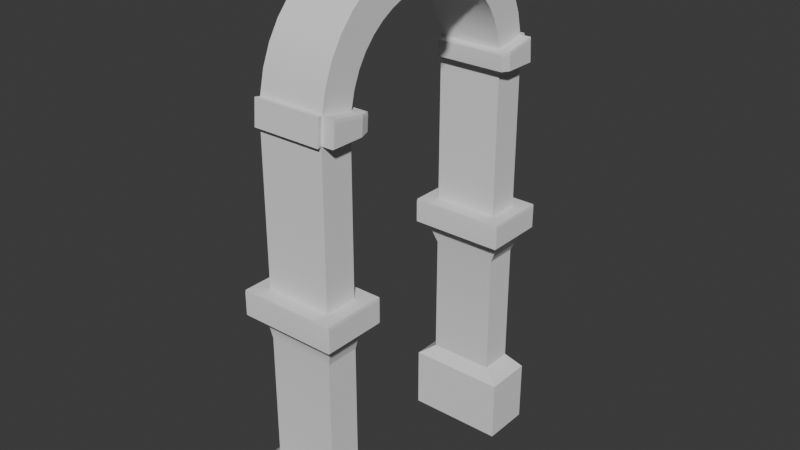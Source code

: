 # Source: eden_arch.blend  (saved by Blender 4.2.66; exported with 4.5.12 LTS)
import bpy
from mathutils import Matrix  # noqa: F401  (used for matrix-valued properties, if any)

bpy.ops.wm.read_factory_settings(use_empty=True)
scene = bpy.context.scene
scene.name = 'Scene'

# ---- node groups
ng_smooth_by_angle = bpy.data.node_groups.new('Smooth by Angle', 'GeometryNodeTree')
_s = ng_smooth_by_angle.interface.new_socket(name='Mesh', in_out='OUTPUT', socket_type='NodeSocketGeometry')
_s = ng_smooth_by_angle.interface.new_socket(name='Mesh', in_out='INPUT', socket_type='NodeSocketGeometry')
_s = ng_smooth_by_angle.interface.new_socket(name='Angle', in_out='INPUT', socket_type='NodeSocketFloat')
_s.subtype = 'ANGLE'
_s.default_value = 0.5236
_s.min_value = 0.0
_s.max_value = 3.142
_s.description = 'Maximum face angle for smooth edges'
_s = ng_smooth_by_angle.interface.new_socket(name='Ignore Sharpness', in_out='INPUT', socket_type='NodeSocketBool')
_s.force_non_field = True
ng_smooth_by_angle.description = 'Set the sharpness of mesh edges based on the angle between the neighboring faces'
ng_smooth_by_angle.is_modifier = True
_N = ng_smooth_by_angle.nodes; _L = ng_smooth_by_angle.links
n0 = _N.new('GeometryNodeSetShadeSmooth'); n0.name = 'Set Shade Smooth'; n0.location = (120, -80)
n0.domain = 'EDGE'
n1 = _N.new('GeometryNodeSetShadeSmooth'); n1.name = 'Set Shade Smooth.001'; n1.location = (300, -80)
n2 = _N.new('NodeGroupOutput'); n2.name = 'Group Output'; n2.location = (480, -80)
n3 = _N.new('GeometryNodeInputMeshEdgeAngle'); n3.name = 'Edge Angle'; n3.location = (-440, -240)
n4 = _N.new('NodeGroupInput'); n4.name = 'Group Input'; n4.location = (-80, -80)
n5 = _N.new('GeometryNodeInputEdgeSmooth'); n5.name = 'Is Edge Smooth'; n5.location = (-260, -120)
n6 = _N.new('GeometryNodeInputShadeSmooth'); n6.name = 'Is Shade Smooth'; n6.location = (-440, -397)
n7 = _N.new('FunctionNodeCompare'); n7.name = 'Compare'; n7.location = (-260, -260)
n7.operation = 'LESS_EQUAL'
n7.inputs[6].default_value = (0.0, 0.0, 0.0, 0.0)
n7.inputs[7].default_value = (0.0, 0.0, 0.0, 0.0)
n8 = _N.new('FunctionNodeBooleanMath'); n8.name = 'Boolean Math.001'; n8.location = (-80, -260)
n9 = _N.new('NodeGroupInput'); n9.name = 'Group Input.001'; n9.location = (-440, -329)
n10 = _N.new('NodeGroupInput'); n10.name = 'Group Input.002'; n10.location = (-259, -189)
n11 = _N.new('FunctionNodeBooleanMath'); n11.name = 'Boolean Math'; n11.location = (-80, -149)
n11.operation = 'OR'
n12 = _N.new('FunctionNodeBooleanMath'); n12.name = 'Boolean Math.002'; n12.location = (-260, -380)
n12.operation = 'OR'
n13 = _N.new('NodeGroupInput'); n13.name = 'Group Input.003'; n13.location = (-440, -460)
_L.new(n3.outputs[0], n7.inputs[0])
_L.new(n1.outputs[0], n2.inputs[0])
_L.new(n9.outputs[1], n7.inputs[1])
_L.new(n7.outputs[0], n8.inputs[0])
_L.new(n4.outputs[0], n0.inputs[0])
_L.new(n0.outputs[0], n1.inputs[0])
_L.new(n8.outputs[0], n0.inputs[2])
_L.new(n10.outputs[2], n11.inputs[1])
_L.new(n5.outputs[0], n11.inputs[0])
_L.new(n11.outputs[0], n0.inputs[1])
_L.new(n13.outputs[2], n12.inputs[1])
_L.new(n6.outputs[0], n12.inputs[0])
_L.new(n12.outputs[0], n8.inputs[1])
n2.is_active_output = True

# ---- world
world_world = bpy.data.worlds.new('World'); scene.world = world_world
world_world.use_nodes = True; world_world.node_tree.nodes.clear()
_N = world_world.node_tree.nodes; _L = world_world.node_tree.links
n0 = _N.new('ShaderNodeOutputWorld'); n0.name = 'World Output'; n0.location = (300, 300)
n1 = _N.new('ShaderNodeBackground'); n1.name = 'Background'; n1.location = (10, 300)
n1.inputs[0].default_value = (0.05088, 0.05088, 0.05088, 1.0)
_L.new(n1.outputs[0], n0.inputs[0])
n0.is_active_output = True
world_world.color = (0.05088, 0.05088, 0.05088)
world_world.sun_shadow_jitter_overblur = 0.0

# ---- meshes
me_cube_001 = bpy.data.meshes.new('Cube.001')
me_cube_001.from_pydata([(-1.0, -1.0, 0.5), (-1.0, 1.0, 0.5), (1.0, 1.0, 0.5), (1.0, -1.0, 0.5), (-1.0, -0.75, 0.5), (1.0, -0.75, 0.5), (-1.0, 0.75, 0.5), (1.0, 0.75, 0.5), (-1.5, -1.062, -1.002), (-1.5, -0.6875, -1.002), (1.5, -1.062, -1.002), (1.5, -0.6875, -1.002), (-1.5, 1.062, -1.002), (1.5, 1.062, -1.002), (-1.5, 0.6875, -1.002), (1.5, 0.6875, -1.002), (-1.0, 0.7401, 0.568), (-1.0, 0.7118, 0.6293), (-1.0, 0.6669, 0.6837), (-1.0, 0.6075, 0.7313), (-1.0, 0.5354, 0.7721), (-1.0, 0.4526, 0.8061), (-1.0, 0.3611, 0.8333), (-1.0, 0.2628, 0.8537), (-1.0, 0.1596, 0.8673), (-1.0, 0.05353, 0.8741), (-1.0, -0.05353, 0.8741), (-1.0, -0.1596, 0.8673), (-1.0, -0.2628, 0.8537), (-1.0, -0.3611, 0.8333), (-1.0, -0.4526, 0.8061), (-1.0, -0.5354, 0.7721), (-1.0, -0.6075, 0.7313), (-1.0, -0.6669, 0.6837), (-1.0, -0.7118, 0.6293), (-1.0, -0.7401, 0.568), (1.0, -0.7401, 0.568), (1.0, -0.7118, 0.6293), (1.0, -0.6669, 0.6837), (1.0, -0.6075, 0.7313), (1.0, -0.5354, 0.7721), (1.0, -0.4526, 0.8061), (1.0, -0.3611, 0.8333), (1.0, -0.2628, 0.8537), (1.0, -0.1596, 0.8673), (1.0, -0.05353, 0.8741), (1.0, 0.05353, 0.8741), (1.0, 0.1596, 0.8673), (1.0, 0.2628, 0.8537), (1.0, 0.3611, 0.8333), (1.0, 0.4526, 0.8061), (1.0, 0.5354, 0.7721), (1.0, 0.6075, 0.7313), (1.0, 0.6669, 0.6837), (1.0, 0.7118, 0.6293), (1.0, 0.7401, 0.568), (1.0, -0.9868, 0.5907), (1.0, -0.949, 0.6723), (1.0, -0.8892, 0.7449), (1.0, -0.81, 0.8084), (1.0, -0.7139, 0.8628), (1.0, -0.6035, 0.9082), (1.0, -0.4815, 0.9444), (1.0, -0.3504, 0.9717), (1.0, -0.2128, 0.9898), (1.0, -0.07137, 0.9989), (1.0, 0.07137, 0.9989), (1.0, 0.2128, 0.9898), (1.0, 0.3504, 0.9717), (1.0, 0.4815, 0.9444), (1.0, 0.6035, 0.9082), (1.0, 0.7139, 0.8628), (1.0, 0.81, 0.8084), (1.0, 0.8892, 0.7449), (1.0, 0.949, 0.6723), (1.0, 0.9868, 0.5907), (-1.0, -0.9868, 0.5907), (-1.0, -0.949, 0.6723), (-1.0, -0.8892, 0.7449), (-1.0, -0.81, 0.8084), (-1.0, -0.7139, 0.8628), (-1.0, -0.6035, 0.9082), (-1.0, -0.4815, 0.9444), (-1.0, -0.3504, 0.9717), (-1.0, -0.2128, 0.9898), (-1.0, -0.07137, 0.9989), (-1.0, 0.07137, 0.9989), (-1.0, 0.2128, 0.9898), (-1.0, 0.3504, 0.9717), (-1.0, 0.4815, 0.9444), (-1.0, 0.6035, 0.9082), (-1.0, 0.7139, 0.8628), (-1.0, 0.81, 0.8084), (-1.0, 0.8892, 0.7449), (-1.0, 0.949, 0.6723), (-1.0, 0.9868, 0.5907), (-1.0, 0.75, -0.25), (1.0, 0.75, -0.25), (-1.0, 1.0, -0.25), (1.0, 1.0, -0.25), (1.0, -1.0, -0.25), (1.0, -0.75, -0.25), (-1.0, -0.75, -0.25), (-1.0, -1.0, -0.25), (-1.0, 0.75, -0.0625), (-1.0, 1.0, -0.0625), (1.0, -1.0, -0.0625), (1.0, 0.75, -0.0625), (1.0, 1.0, -0.0625), (1.0, -0.75, -0.0625), (-1.0, -0.75, -0.0625), (-1.0, -1.0, -0.0625), (-1.327, 0.7091, -0.1562), (-1.327, 1.041, -0.1562), (1.327, 0.7091, -0.1562), (1.327, 1.041, -0.1562), (1.327, -1.041, -0.1562), (1.327, -0.7091, -0.1562), (-1.327, -0.7091, -0.1562), (-1.327, -1.041, -0.1562), (-1.447, -1.114, -0.1562), (-1.447, 1.114, -0.1562), (-1.447, -0.6323, -0.1562), (-1.447, 0.6323, -0.1562), (1.0, -1.0, -0.7188), (-1.0, 0.75, -0.7188), (-1.0, 1.0, -0.7188), (1.5, -1.062, -0.7656), (1.5, -0.6875, -0.7656), (-1.5, -0.6875, -0.7656), (-1.5, -1.062, -0.7656), (-1.5, 0.6875, -0.7656), (-1.5, 1.062, -0.7656), (1.5, 0.6875, -0.7656), (1.5, 1.062, -0.7656), (1.0, -0.75, -0.7188), (-1.0, -0.75, -0.7188), (-1.0, -1.0, -0.7188), (1.0, 0.75, -0.7188), (1.0, 1.0, -0.7188), (1.086, -1.011, -0.2031), (1.086, -0.7393, -0.2031), (-1.086, -0.7393, -0.2031), (-1.086, -1.011, -0.2031), (-1.39, 0.07439, 0.8499), (-1.39, -0.07439, 0.8499), (1.39, -0.07439, 0.8499), (1.39, 0.07439, 0.8499), (1.39, -0.09919, 1.023), (1.39, 0.09919, 1.023), (-1.39, -0.09919, 1.023), (-1.39, 0.09919, 1.023), (1.357, -0.75, 0.5), (1.357, 0.75, 0.5), (-0.8621, -0.6788, 0.5032), (1.271, -0.6788, 0.5032), (-0.8621, 0.6788, 0.5032), (1.271, 0.6788, 0.5032), (1.037, -1.037, 0.4983), (-1.037, -1.037, 0.4983), (1.037, 1.037, 0.4983), (-1.037, 1.037, 0.4983), (1.037, 1.023, 0.5924), (-1.037, 1.023, 0.5924), (1.037, -1.023, 0.5924), (-1.037, -1.023, 0.5924), (1.357, -0.9897, 0.5), (1.347, -1.0, 0.5), (1.347, 1.0, 0.5), (1.357, 0.9897, 0.5), (1.347, 0.9868, 0.5907), (1.347, -0.9868, 0.5907), (1.447, 0.6423, -0.07256), (1.435, 0.6354, -0.0625), (1.437, 0.6323, -0.07256), (1.437, -0.6323, -0.1562), (1.447, -0.6423, -0.1562), (1.439, -0.6377, -0.1562), (-1.435, -0.6354, -0.0625), (-1.447, -0.6323, -0.07256), (1.447, -1.104, -0.07256), (1.435, -1.111, -0.0625), (1.437, -1.114, -0.07256), (1.447, 1.104, -0.07256), (1.437, 1.114, -0.07256), (1.435, 1.111, -0.0625), (-1.447, -1.114, -0.07256), (-1.435, -1.111, -0.0625), (1.447, -1.104, -0.1562), (1.437, -1.114, -0.1562), (1.439, -1.109, -0.1562), (1.437, 1.114, -0.1562), (1.447, 1.104, -0.1562), (1.439, 1.109, -0.1562), (-1.435, 1.111, -0.0625), (-1.447, 1.114, -0.07256), (1.447, 0.6423, -0.1562), (1.437, 0.6323, -0.1562), (1.439, 0.6377, -0.1562), (-1.447, 0.6323, -0.07256), (-1.435, 0.6354, -0.0625), (1.447, -0.6423, -0.07256), (1.437, -0.6323, -0.07256), (1.435, -0.6354, -0.0625), (1.357, 0.7416, 0.558), (1.344, 0.7401, 0.568), (1.344, -0.7401, 0.568), (1.357, -0.7416, 0.558), (-0.8678, -0.6727, 0.5649), (-0.8621, -0.6713, 0.5548), (1.261, 0.6724, 0.5649), (1.271, 0.6713, 0.5548), (-0.8621, 0.6713, 0.5548), (-0.8678, 0.6727, 0.5649), (1.261, -0.6724, 0.5649), (1.271, -0.6713, 0.5548), (1.347, 0.9868, 0.5907), (1.357, 0.9781, 0.5797), (1.357, -0.9781, 0.5797), (1.347, -0.9868, 0.5907), (-0.8669, -0.6737, 0.5552), (-0.8669, 0.6737, 0.5552)], [], [(216, 170, 75, 55, 205), (14, 131, 132, 12), (212, 156, 157, 211), (15, 133, 131, 14), (11, 128, 127, 10), (9, 129, 128, 11), (13, 134, 133, 15), (8, 130, 129, 9), (12, 132, 134, 13), (10, 127, 130, 8), (162, 75, 2, 160), (95, 1, 6, 16), (17, 16, 55, 54), (18, 17, 54, 53), (19, 18, 53, 52), (20, 19, 52, 51), (21, 20, 51, 50), (22, 21, 50, 49), (23, 22, 49, 48), (24, 23, 48, 47), (25, 24, 47, 46), (150, 85, 65, 148), (27, 26, 45, 44), (28, 27, 44, 43), (29, 28, 43, 42), (30, 29, 42, 41), (31, 30, 41, 40), (32, 31, 40, 39), (33, 32, 39, 38), (34, 33, 38, 37), (35, 34, 37, 36), (74, 54, 55, 75), (73, 53, 54, 74), (72, 52, 53, 73), (71, 51, 52, 72), (70, 50, 51, 71), (69, 49, 50, 70), (68, 48, 49, 69), (67, 47, 48, 68), (66, 46, 47, 67), (146, 148, 65, 45), (44, 45, 65, 64), (43, 44, 64, 63), (42, 43, 63, 62), (41, 42, 62, 61), (40, 41, 61, 60), (39, 40, 60, 59), (38, 39, 59, 58), (37, 38, 58, 57), (36, 37, 57, 56), (74, 75, 95, 94), (73, 74, 94, 93), (72, 73, 93, 92), (71, 72, 92, 91), (70, 71, 91, 90), (69, 70, 90, 89), (68, 69, 89, 88), (67, 68, 88, 87), (66, 67, 87, 86), (146, 45, 26, 145), (64, 65, 85, 84), (63, 64, 84, 83), (62, 63, 83, 82), (61, 62, 82, 81), (60, 61, 81, 80), (59, 60, 80, 79), (58, 59, 79, 78), (57, 58, 78, 77), (56, 57, 77, 76), (94, 95, 16, 17), (93, 94, 17, 18), (92, 93, 18, 19), (91, 92, 19, 20), (90, 91, 20, 21), (89, 90, 21, 22), (88, 89, 22, 23), (87, 88, 23, 24), (86, 87, 24, 25), (144, 151, 86, 25), (27, 84, 85, 26), (28, 83, 84, 27), (29, 82, 83, 28), (30, 81, 82, 29), (31, 80, 81, 30), (32, 79, 80, 31), (33, 78, 79, 32), (34, 77, 78, 33), (35, 76, 77, 34), (4, 0, 76, 35), (98, 113, 115, 99), (99, 115, 114, 97), (96, 97, 114, 112), (96, 112, 113, 98), (100, 140, 143, 103), (103, 143, 142, 102), (102, 142, 141, 101), (101, 141, 140, 100), (104, 6, 1, 105), (107, 7, 6, 104), (108, 2, 7, 107), (105, 1, 2, 108), (109, 5, 3, 106), (110, 4, 5, 109), (111, 0, 4, 110), (106, 3, 0, 111), (122, 118, 119, 120), (196, 198, 114, 115, 193, 192), (123, 112, 114, 198, 197), (188, 190, 116, 117, 177, 176), (187, 111, 110, 178), (203, 109, 106, 181), (200, 104, 105, 194), (189, 182, 186, 120), (123, 199, 195, 121), (181, 106, 111, 187), (121, 113, 112, 123), (175, 177, 117, 118, 122), (173, 107, 104, 200), (178, 110, 109, 203), (191, 193, 115, 113, 121), (120, 119, 116, 190, 189), (194, 105, 108, 185), (121, 195, 184, 191), (36, 206, 214), (192, 183, 172, 196), (176, 201, 180, 188), (197, 174, 199, 123), (120, 186, 179, 122), (122, 179, 202, 175), (124, 100, 103, 137), (137, 103, 102, 136), (136, 102, 101, 135), (135, 101, 100, 124), (126, 98, 99, 139), (139, 99, 97, 138), (138, 97, 96, 125), (125, 96, 98, 126), (127, 124, 137, 130), (130, 137, 136, 129), (129, 136, 135, 128), (128, 135, 124, 127), (132, 126, 139, 134), (134, 139, 138, 133), (133, 138, 125, 131), (131, 125, 126, 132), (141, 117, 116, 140), (141, 142, 118, 117), (143, 119, 118, 142), (140, 116, 119, 143), (148, 146, 147, 149), (148, 149, 151, 150), (150, 151, 144, 145), (145, 26, 85, 150), (144, 25, 46, 147), (147, 46, 66, 149), (149, 66, 86, 151), (168, 2, 75, 170), (171, 56, 3, 167), (154, 209, 215, 155), (55, 210, 205), (217, 204, 153, 169), (155, 215, 207, 152), (213, 210, 55, 16), (208, 35, 36, 214), (168, 170, 216, 217, 169), (220, 154, 35), (206, 36, 56, 171, 219), (16, 156, 221), (152, 207, 218, 166), (162, 160, 161, 163), (158, 164, 165, 159), (164, 56, 76, 165), (164, 158, 3, 56), (165, 76, 0, 159), (163, 95, 75, 162), (163, 161, 1, 95), (166, 218, 219, 171, 167), (172, 173, 174), (175, 176, 177), (180, 181, 182), (183, 184, 185), (188, 189, 190), (191, 192, 193), (196, 197, 198), (201, 202, 203), (195, 199, 200, 194), (172, 183, 185, 173), (180, 201, 203, 181), (179, 186, 187, 178), (184, 195, 194, 185), (186, 182, 181, 187), (199, 174, 173, 200), (202, 179, 178, 203), (182, 189, 188, 180), (191, 184, 183, 192), (175, 202, 201, 176), (174, 197, 196, 172), (185, 108, 107, 173), (205, 210, 211, 204), (212, 211, 210, 213), (208, 214, 215, 209), (214, 206, 207, 215), (206, 219, 218, 207), (216, 205, 204, 217), (157, 153, 204, 211), (209, 154, 220), (154, 4, 35), (6, 156, 16), (212, 213, 221), (208, 209, 220), (208, 220, 35), (156, 212, 221), (213, 16, 221)])
me_cube_001.polygons.foreach_set('use_smooth', [True] * 213)
_k = set([(152, 207), (153, 204), (154, 209), (156, 212), (204, 205), (206, 207), (208, 209), (212, 213)])
me_cube_001.attributes.new('sharp_edge', 'BOOLEAN', 'EDGE').data.foreach_set('value', [ (min(e.vertices), max(e.vertices)) in _k for e in me_cube_001.edges])
_uv = me_cube_001.uv_layers.new(name='UVMap')
_uv.uv.foreach_set('vector', [0.2523, 0.5996, 0.2523, 0.5996, 0.2645, 0.6276, 0.2363, 0.6333, 0.234, 0.6028, 0.1967, 0.8523, 0.1735, 0.8468, 0.1832, 0.817, 0.2055, 0.8155, 0.2285, 0.8061, 0.2232, 0.8074, 0.2232, 0.6069, 0.2284, 0.6093, 0.008892, 0.6034, 0.03162, 0.6256, 0.0389, 0.9065, 0.008892, 0.907, 0.6325, 0.589, 0.6117, 0.6038, 0.5922, 0.5996, 0.5878, 0.5713, 0.6325, 0.8959, 0.6083, 0.8959, 0.6117, 0.6038, 0.6325, 0.589, 0.06036, 0.5915, 0.04937, 0.6184, 0.03162, 0.6256, 0.008892, 0.6034, 0.4275, 0.7907, 0.4543, 0.7959, 0.47, 0.8278, 0.439, 0.8394, 0.2055, 0.8155, 0.1832, 0.817, 0.04937, 0.6184, 0.06036, 0.5915, 0.5878, 0.5713, 0.5922, 0.5996, 0.4543, 0.7959, 0.4275, 0.7907, 0.928, 0.6026, 0.9314, 0.6017, 0.928, 0.6162, 0.9167, 0.6114, 0.7231, 0.8711, 0.7272, 0.8636, 0.7461, 0.8776, 0.743, 0.8833, 0.923, 0.4023, 0.9167, 0.4023, 0.9167, 0.2145, 0.923, 0.2145, 0.9296, 0.4023, 0.923, 0.4023, 0.923, 0.2145, 0.9296, 0.2145, 0.9368, 0.4023, 0.9296, 0.4023, 0.9296, 0.2145, 0.9368, 0.2145, 0.9446, 0.4023, 0.9368, 0.4023, 0.9368, 0.2145, 0.9446, 0.2145, 0.953, 0.4023, 0.9446, 0.4023, 0.9446, 0.2145, 0.953, 0.2145, 0.9619, 0.4023, 0.953, 0.4023, 0.953, 0.2145, 0.9619, 0.2145, 0.9714, 0.4023, 0.9619, 0.4023, 0.9619, 0.2145, 0.9714, 0.2145, 0.9811, 0.4023, 0.9714, 0.4023, 0.9714, 0.2145, 0.9811, 0.2145, 0.9911, 0.4023, 0.9811, 0.4023, 0.9811, 0.2145, 0.9911, 0.2145, 0.6681, 0.8205, 0.6646, 0.7961, 0.6654, 0.6305, 0.6679, 0.6125, 0.9267, 0.1967, 0.9167, 0.1967, 0.9167, 0.008892, 0.9267, 0.008892, 0.9364, 0.1967, 0.9267, 0.1967, 0.9267, 0.008892, 0.9364, 0.008892, 0.9459, 0.1967, 0.9364, 0.1967, 0.9364, 0.008892, 0.9459, 0.008892, 0.9548, 0.1967, 0.9459, 0.1967, 0.9459, 0.008892, 0.9548, 0.008892, 0.9632, 0.1967, 0.9548, 0.1967, 0.9548, 0.008892, 0.9632, 0.008892, 0.971, 0.1967, 0.9632, 0.1967, 0.9632, 0.008892, 0.971, 0.008892, 0.9782, 0.1967, 0.971, 0.1967, 0.971, 0.008892, 0.9782, 0.008892, 0.9848, 0.1967, 0.9782, 0.1967, 0.9782, 0.008892, 0.9848, 0.008892, 0.9911, 0.1967, 0.9848, 0.1967, 0.9848, 0.008892, 0.9911, 0.008892, 0.8123, 0.8275, 0.7995, 0.8462, 0.7954, 0.8415, 0.8067, 0.8212, 0.8162, 0.8354, 0.8025, 0.8522, 0.7995, 0.8462, 0.8123, 0.8275, 0.8186, 0.8447, 0.8043, 0.8591, 0.8025, 0.8522, 0.8162, 0.8354, 0.8196, 0.855, 0.805, 0.8668, 0.8043, 0.8591, 0.8186, 0.8447, 0.8193, 0.8662, 0.8048, 0.8752, 0.805, 0.8668, 0.8196, 0.855, 0.8177, 0.878, 0.8036, 0.8841, 0.8048, 0.8752, 0.8193, 0.8662, 0.8151, 0.8903, 0.8016, 0.8933, 0.8036, 0.8841, 0.8177, 0.878, 0.8114, 0.9028, 0.7988, 0.9027, 0.8016, 0.8933, 0.8151, 0.8903, 0.8067, 0.9153, 0.7954, 0.9121, 0.7988, 0.9027, 0.8114, 0.9028, 0.6503, 0.5713, 0.6679, 0.6125, 0.6654, 0.6305, 0.6538, 0.6297, 0.2267, 0.853, 0.2232, 0.8437, 0.2346, 0.8404, 0.2392, 0.8529, 0.2295, 0.8624, 0.2267, 0.853, 0.2392, 0.8529, 0.243, 0.8654, 0.2315, 0.8716, 0.2295, 0.8624, 0.243, 0.8654, 0.2456, 0.8777, 0.2327, 0.8805, 0.2315, 0.8716, 0.2456, 0.8777, 0.2472, 0.8895, 0.2329, 0.8889, 0.2327, 0.8805, 0.2472, 0.8895, 0.2475, 0.9007, 0.2322, 0.8966, 0.2329, 0.8889, 0.2475, 0.9007, 0.2465, 0.911, 0.2304, 0.9035, 0.2322, 0.8966, 0.2465, 0.911, 0.2441, 0.9203, 0.2274, 0.9095, 0.2304, 0.9035, 0.2441, 0.9203, 0.2402, 0.9282, 0.2232, 0.9142, 0.2274, 0.9095, 0.2402, 0.9282, 0.2346, 0.9345, 0.3832, 0.7971, 0.3916, 0.7971, 0.3916, 0.9849, 0.3832, 0.9849, 0.3743, 0.7971, 0.3832, 0.7971, 0.3832, 0.9849, 0.3743, 0.9849, 0.3648, 0.7971, 0.3743, 0.7971, 0.3743, 0.9849, 0.3648, 0.9849, 0.3544, 0.7971, 0.3648, 0.7971, 0.3648, 0.9849, 0.3544, 0.9849, 0.3432, 0.7971, 0.3544, 0.7971, 0.3544, 0.9849, 0.3432, 0.9849, 0.3313, 0.7971, 0.3432, 0.7971, 0.3432, 0.9849, 0.3313, 0.9849, 0.3187, 0.7971, 0.3313, 0.7971, 0.3313, 0.9849, 0.3187, 0.9849, 0.3057, 0.7971, 0.3187, 0.7971, 0.3187, 0.9849, 0.3057, 0.9849, 0.2924, 0.7971, 0.3057, 0.7971, 0.3057, 0.9849, 0.2924, 0.9849, 0.6503, 0.5713, 0.6538, 0.6297, 0.6536, 0.7967, 0.6503, 0.8499, 0.3783, 0.5915, 0.3916, 0.5915, 0.3916, 0.7793, 0.3783, 0.7793, 0.3653, 0.5915, 0.3783, 0.5915, 0.3783, 0.7793, 0.3653, 0.7793, 0.3527, 0.5915, 0.3653, 0.5915, 0.3653, 0.7793, 0.3527, 0.7793, 0.3408, 0.5915, 0.3527, 0.5915, 0.3527, 0.7793, 0.3408, 0.7793, 0.3296, 0.5915, 0.3408, 0.5915, 0.3408, 0.7793, 0.3296, 0.7793, 0.3192, 0.5915, 0.3296, 0.5915, 0.3296, 0.7793, 0.3192, 0.7793, 0.3096, 0.5915, 0.3192, 0.5915, 0.3192, 0.7793, 0.3096, 0.7793, 0.3008, 0.5915, 0.3096, 0.5915, 0.3096, 0.7793, 0.3008, 0.7793, 0.2924, 0.5915, 0.3008, 0.5915, 0.3008, 0.7793, 0.2924, 0.7793, 0.7214, 0.8794, 0.7231, 0.8711, 0.743, 0.8833, 0.7417, 0.8895, 0.7218, 0.8882, 0.7214, 0.8794, 0.7417, 0.8895, 0.742, 0.8961, 0.7243, 0.8974, 0.7218, 0.8882, 0.742, 0.8961, 0.7438, 0.903, 0.7285, 0.9069, 0.7243, 0.8974, 0.7438, 0.903, 0.747, 0.9101, 0.7342, 0.9165, 0.7285, 0.9069, 0.747, 0.9101, 0.7513, 0.9173, 0.7414, 0.9261, 0.7342, 0.9165, 0.7513, 0.9173, 0.7567, 0.9245, 0.7497, 0.9355, 0.7414, 0.9261, 0.7567, 0.9245, 0.7629, 0.9315, 0.7591, 0.9446, 0.7497, 0.9355, 0.7629, 0.9315, 0.77, 0.9383, 0.7692, 0.9532, 0.7591, 0.9446, 0.77, 0.9383, 0.7776, 0.9448, 0.7033, 0.8602, 0.6859, 0.8193, 0.6884, 0.8013, 0.7, 0.8022, 0.9243, 0.7511, 0.9352, 0.7574, 0.925, 0.766, 0.9167, 0.7576, 0.9313, 0.7443, 0.9445, 0.7483, 0.9352, 0.7574, 0.9243, 0.7511, 0.9376, 0.7373, 0.9529, 0.7389, 0.9445, 0.7483, 0.9313, 0.7443, 0.9429, 0.7301, 0.96, 0.7293, 0.9529, 0.7389, 0.9376, 0.7373, 0.9473, 0.7229, 0.9658, 0.7197, 0.96, 0.7293, 0.9429, 0.7301, 0.9504, 0.7158, 0.97, 0.7102, 0.9658, 0.7197, 0.9473, 0.7229, 0.9522, 0.7089, 0.9724, 0.701, 0.97, 0.7102, 0.9504, 0.7158, 0.9526, 0.7022, 0.9728, 0.6922, 0.9724, 0.701, 0.9522, 0.7089, 0.9513, 0.696, 0.9711, 0.6839, 0.9728, 0.6922, 0.9526, 0.7022, 0.9482, 0.6904, 0.967, 0.6764, 0.9711, 0.6839, 0.9513, 0.696, 0.7808, 0.3896, 0.8046, 0.4103, 0.5227, 0.2944, 0.5616, 0.2965, 0.5616, 0.2965, 0.5227, 0.2944, 0.5221, 0.2628, 0.5648, 0.2526, 0.7487, 0.1406, 0.5648, 0.2526, 0.5221, 0.2628, 0.7692, 0.1179, 0.8038, 0.38, 0.8196, 0.396, 0.8046, 0.4103, 0.7808, 0.3896, 0.1479, 0.2809, 0.1349, 0.2804, 0.3611, 0.1853, 0.3545, 0.1937, 0.3545, 0.1937, 0.3611, 0.1853, 0.3797, 0.2036, 0.3737, 0.2088, 0.3318, 0.4342, 0.3364, 0.4418, 0.1299, 0.3231, 0.1424, 0.3237, 0.1424, 0.3237, 0.1299, 0.3231, 0.1349, 0.2804, 0.1479, 0.2809, 0.7776, 0.8352, 0.7461, 0.8776, 0.7272, 0.8636, 0.7587, 0.8212, 0.8461, 0.637, 0.8989, 0.637, 0.8989, 0.8248, 0.8461, 0.8248, 0.8461, 0.6135, 0.8989, 0.6135, 0.8989, 0.637, 0.8461, 0.637, 0.8461, 0.4257, 0.8989, 0.4257, 0.8989, 0.6135, 0.8461, 0.6135, 0.8461, 0.1967, 0.8989, 0.1967, 0.8989, 0.2202, 0.8461, 0.2202, 0.8461, 0.008892, 0.8989, 0.008892, 0.8989, 0.1967, 0.8461, 0.1967, 0.9355, 0.634, 0.967, 0.6764, 0.9482, 0.6904, 0.9167, 0.648, 0.8461, 0.2202, 0.8989, 0.2202, 0.8989, 0.4079, 0.8461, 0.4079, 0.4097, 0.1917, 0.3977, 0.1928, 0.3804, 0.1707, 0.3846, 0.1596, 0.509, 0.2622, 0.5094, 0.2615, 0.5221, 0.2628, 0.5227, 0.2944, 0.5117, 0.2973, 0.5112, 0.2967, 0.7762, 0.1042, 0.7692, 0.1179, 0.5221, 0.2628, 0.5094, 0.2615, 0.5092, 0.2609, 0.09351, 0.2834, 0.09395, 0.2828, 0.1047, 0.2856, 0.1043, 0.316, 0.09214, 0.3175, 0.09177, 0.3168, 0.05529, 0.04485, 0.02239, 0.0615, 0.008892, 0.04604, 0.02962, 0.01546, 0.08388, 0.3169, 0.05267, 0.3063, 0.05394, 0.288, 0.08629, 0.2821, 0.4463, 0.5482, 0.4275, 0.5205, 0.4397, 0.5065, 0.4695, 0.5216, 0.09386, 0.2823, 0.0872, 0.282, 0.05613, 0.04397, 0.06286, 0.04119, 0.452, 0.5535, 0.4471, 0.5493, 0.4702, 0.5224, 0.4763, 0.5252, 0.08629, 0.2821, 0.07242, 0.2473, 0.05082, 0.08204, 0.05529, 0.04485, 0.8065, 0.4189, 0.8046, 0.4103, 0.8196, 0.396, 0.8283, 0.3981, 0.09197, 0.318, 0.09214, 0.3175, 0.1043, 0.316, 0.3551, 0.4591, 0.3622, 0.4728, 0.5011, 0.262, 0.48, 0.2271, 0.4287, 0.05326, 0.4275, 0.01247, 0.008892, 0.5702, 0.01015, 0.5288, 0.06239, 0.3523, 0.08388, 0.3169, 0.5116, 0.2978, 0.5117, 0.2973, 0.5227, 0.2944, 0.8046, 0.4103, 0.8141, 0.4232, 0.3896, 0.158, 0.3804, 0.1707, 0.1047, 0.2856, 0.09395, 0.2828, 0.09386, 0.2823, 0.4695, 0.5216, 0.466, 0.4863, 0.4897, 0.3303, 0.5035, 0.2977, 0.4763, 0.5252, 0.4702, 0.5224, 0.5044, 0.2978, 0.5116, 0.2978, 0.7344, 0.7585, 0.7321, 0.789, 0.7274, 0.7814, 0.5112, 0.2967, 0.5046, 0.2966, 0.5024, 0.2629, 0.509, 0.2622, 0.09177, 0.3168, 0.08516, 0.316, 0.08731, 0.2831, 0.09351, 0.2834, 0.5092, 0.2609, 0.5021, 0.2617, 0.4281, 0.01111, 0.4357, 0.008892, 0.06286, 0.04119, 0.05613, 0.04397, 0.03057, 0.01423, 0.03693, 0.008892, 0.01696, 0.5738, 0.009538, 0.5716, 0.08487, 0.3172, 0.09197, 0.318, 0.2114, 0.2996, 0.1479, 0.2809, 0.3545, 0.1937, 0.3507, 0.2339, 0.3507, 0.2339, 0.3545, 0.1937, 0.3737, 0.2088, 0.3653, 0.2369, 0.3518, 0.4011, 0.3318, 0.4342, 0.1424, 0.3237, 0.2106, 0.316, 0.2106, 0.316, 0.1424, 0.3237, 0.1479, 0.2809, 0.2114, 0.2996, 0.7788, 0.3421, 0.7808, 0.3896, 0.5616, 0.2965, 0.6278, 0.2823, 0.6278, 0.2823, 0.5616, 0.2965, 0.5648, 0.2526, 0.6273, 0.2652, 0.6273, 0.2652, 0.5648, 0.2526, 0.7487, 0.1406, 0.7661, 0.1679, 0.8, 0.3401, 0.8038, 0.38, 0.7808, 0.3896, 0.7788, 0.3421, 0.5922, 0.5996, 0.578, 0.6342, 0.4802, 0.7714, 0.4543, 0.7959, 0.4543, 0.7959, 0.4802, 0.7714, 0.4982, 0.7876, 0.47, 0.8278, 0.6083, 0.8959, 0.5994, 0.8357, 0.6031, 0.643, 0.6117, 0.6038, 0.6117, 0.6038, 0.6031, 0.643, 0.578, 0.6342, 0.5922, 0.5996, 0.1832, 0.817, 0.1546, 0.7895, 0.06307, 0.6515, 0.04937, 0.6184, 0.04937, 0.6184, 0.06307, 0.6515, 0.03988, 0.6586, 0.03162, 0.6256, 0.03162, 0.6256, 0.03988, 0.6586, 0.04529, 0.8568, 0.0389, 0.9065, 0.1735, 0.8468, 0.1354, 0.8093, 0.1546, 0.7895, 0.1832, 0.817, 0.1299, 0.3231, 0.1043, 0.316, 0.1047, 0.2856, 0.1349, 0.2804, 0.1299, 0.3231, 0.3364, 0.4418, 0.3551, 0.4591, 0.1043, 0.316, 0.3611, 0.1853, 0.3804, 0.1707, 0.3977, 0.1928, 0.3797, 0.2036, 0.1349, 0.2804, 0.1047, 0.2856, 0.3804, 0.1707, 0.3611, 0.1853, 0.6679, 0.6125, 0.6503, 0.5713, 0.7036, 0.5817, 0.6857, 0.6113, 0.6679, 0.6125, 0.6857, 0.6113, 0.6859, 0.8193, 0.6681, 0.8205, 0.6681, 0.8205, 0.6859, 0.8193, 0.7033, 0.8602, 0.6503, 0.8499, 0.6503, 0.8499, 0.6536, 0.7967, 0.6646, 0.7961, 0.6681, 0.8205, 0.7033, 0.8602, 0.7, 0.8022, 0.7002, 0.635, 0.7036, 0.5817, 0.7036, 0.5817, 0.7002, 0.635, 0.6892, 0.6356, 0.6857, 0.6113, 0.6857, 0.6113, 0.6892, 0.6356, 0.6884, 0.8013, 0.6859, 0.8193, 0.2565, 0.5921, 0.2746, 0.6223, 0.2645, 0.6276, 0.2523, 0.5996, 0.7494, 0.7939, 0.7618, 0.7632, 0.7711, 0.7671, 0.7565, 0.8023, 0.7214, 0.586, 0.7264, 0.5874, 0.7265, 0.7824, 0.7214, 0.7846, 0.2363, 0.6333, 0.2292, 0.6102, 0.234, 0.6028, 0.2516, 0.5985, 0.2336, 0.6015, 0.2308, 0.5963, 0.255, 0.5915, 0.7214, 0.7846, 0.7265, 0.7824, 0.7317, 0.7903, 0.7285, 0.7953, 0.2295, 0.8064, 0.2292, 0.6102, 0.2363, 0.6333, 0.2353, 0.8196, 0.7274, 0.587, 0.7331, 0.5742, 0.7344, 0.7585, 0.7274, 0.7814, 0.2565, 0.5921, 0.2523, 0.5996, 0.2523, 0.5996, 0.2516, 0.5985, 0.255, 0.5915, 0.7265, 0.5868, 0.7214, 0.586, 0.7331, 0.5742, 0.7321, 0.789, 0.7344, 0.7585, 0.7618, 0.7632, 0.7494, 0.7939, 0.7494, 0.7939, 0.2353, 0.8196, 0.2232, 0.8074, 0.2286, 0.8066, 0.7285, 0.7953, 0.7317, 0.7903, 0.7487, 0.795, 0.7546, 0.8034, 0.928, 0.6026, 0.9167, 0.6114, 0.9167, 0.4295, 0.924, 0.4359, 0.8036, 0.758, 0.7963, 0.7515, 0.7923, 0.5849, 0.8036, 0.576, 0.7963, 0.7515, 0.7915, 0.7505, 0.7889, 0.5858, 0.7923, 0.5849, 0.7963, 0.7515, 0.8036, 0.758, 0.796, 0.7617, 0.7915, 0.7505, 0.7923, 0.5849, 0.7889, 0.5858, 0.7923, 0.5713, 0.8036, 0.576, 0.924, 0.4359, 0.9288, 0.437, 0.9314, 0.6017, 0.928, 0.6026, 0.924, 0.4359, 0.9167, 0.4295, 0.9243, 0.4257, 0.9288, 0.437, 0.7546, 0.8034, 0.7487, 0.795, 0.7494, 0.7939, 0.7494, 0.7939, 0.7565, 0.8023, 0.5024, 0.2629, 0.5011, 0.262, 0.5021, 0.2617, 0.09197, 0.318, 0.09177, 0.3168, 0.09214, 0.3175, 0.08731, 0.2831, 0.08629, 0.2821, 0.0872, 0.282, 0.5046, 0.2966, 0.5044, 0.2978, 0.5035, 0.2977, 0.09351, 0.2834, 0.09386, 0.2823, 0.09395, 0.2828, 0.5116, 0.2978, 0.5112, 0.2967, 0.5117, 0.2973, 0.509, 0.2622, 0.5092, 0.2609, 0.5094, 0.2615, 0.08516, 0.316, 0.08487, 0.3172, 0.08388, 0.3169, 0.4702, 0.5224, 0.4471, 0.5493, 0.4463, 0.5482, 0.4695, 0.5216, 0.5024, 0.2629, 0.5046, 0.2966, 0.5035, 0.2977, 0.5011, 0.262, 0.08731, 0.2831, 0.08516, 0.316, 0.08388, 0.3169, 0.08629, 0.2821, 0.03057, 0.01423, 0.05613, 0.04397, 0.05529, 0.04485, 0.02962, 0.01546, 0.5044, 0.2978, 0.4702, 0.5224, 0.4695, 0.5216, 0.5035, 0.2977, 0.05613, 0.04397, 0.0872, 0.282, 0.08629, 0.2821, 0.05529, 0.04485, 0.4281, 0.01111, 0.5021, 0.2617, 0.5011, 0.262, 0.4275, 0.01247, 0.08487, 0.3172, 0.009538, 0.5716, 0.008892, 0.5702, 0.08388, 0.3169, 0.0872, 0.282, 0.09386, 0.2823, 0.09351, 0.2834, 0.08731, 0.2831, 0.5116, 0.2978, 0.5044, 0.2978, 0.5046, 0.2966, 0.5112, 0.2967, 0.09197, 0.318, 0.08487, 0.3172, 0.08516, 0.316, 0.09177, 0.3168, 0.5021, 0.2617, 0.5092, 0.2609, 0.509, 0.2622, 0.5024, 0.2629, 0.5035, 0.2977, 0.4704, 0.2916, 0.4691, 0.2728, 0.5011, 0.262, 0.234, 0.6028, 0.2292, 0.6102, 0.2284, 0.6093, 0.2336, 0.6015, 0.2285, 0.8061, 0.2284, 0.6093, 0.2292, 0.6102, 0.2295, 0.8064, 0.7274, 0.587, 0.7274, 0.7814, 0.7265, 0.7824, 0.7264, 0.5874, 0.7274, 0.7814, 0.7321, 0.789, 0.7317, 0.7903, 0.7265, 0.7824, 0.7321, 0.789, 0.7494, 0.7939, 0.7487, 0.795, 0.7317, 0.7903, 0.2523, 0.5996, 0.234, 0.6028, 0.2336, 0.6015, 0.2516, 0.5985, 0.2232, 0.6069, 0.2308, 0.5963, 0.2336, 0.6015, 0.2284, 0.6093, 0.7264, 0.5874, 0.7214, 0.586, 0.7265, 0.5868, 0.7214, 0.586, 0.7268, 0.5713, 0.7331, 0.5742, 0.2288, 0.8226, 0.2232, 0.8074, 0.2353, 0.8196, 0.2285, 0.8061, 0.2295, 0.8064, 0.2286, 0.8066, 0.7274, 0.587, 0.7264, 0.5874, 0.7265, 0.5868, 0.7274, 0.587, 0.7265, 0.5868, 0.7331, 0.5742, 0.2232, 0.8074, 0.2285, 0.8061, 0.2286, 0.8066, 0.2295, 0.8064, 0.2353, 0.8196, 0.2286, 0.8066])
me_cube_001.use_mirror_y = True
me_cube_001.update()

# ---- objects
ob_cube = bpy.data.objects.new('Cube', me_cube_001)

# ---- transforms, parenting, visibility, modifiers, constraints
ob_cube.location = (0.0, 0.0, 2.0)
ob_cube.scale = (0.25, 1.0, 2.0)
ob_cube.use_mesh_mirror_y = True
_m = ob_cube.modifiers.new('Smooth by Angle', 'NODES')
_m.node_group = ng_smooth_by_angle
_m.use_pin_to_last = True
_m.show_group_selector = False

# ---- collection membership
scene.collection.objects.link(ob_cube)

# ---- scene / render settings (as saved in the file)
scene.frame_start = 1; scene.frame_end = 250; scene.frame_set(1)
scene.render.engine = 'BLENDER_EEVEE_NEXT'
bpy.context.view_layer.update()

# ---- added for rendering (the .blend has no active camera and no usable light): camera, sun
cam_auto = bpy.data.cameras.new('AutoCamera')
cam_auto.lens = 50.0
cam_auto.sensor_width = 36.0
cam_auto.clip_end = 1000.0
ob_auto_camera = bpy.data.objects.new('AutoCamera', cam_auto)
scene.collection.objects.link(ob_auto_camera)
ob_auto_camera.location = (4.33272, -5.19927, 5.48747)
ob_auto_camera.rotation_euler = (1.09748, -7.21219e-08, 0.694738)
scene.camera = ob_auto_camera
light_auto_sun = bpy.data.lights.new('AutoSun', 'SUN')
light_auto_sun.energy = 3.0
light_auto_sun.angle = 0.0523599
ob_auto_sun = bpy.data.objects.new('AutoSun', light_auto_sun)
scene.collection.objects.link(ob_auto_sun)
ob_auto_sun.rotation_euler = (0.872665, 0.174533, 0.523599)
bpy.context.view_layer.update()
